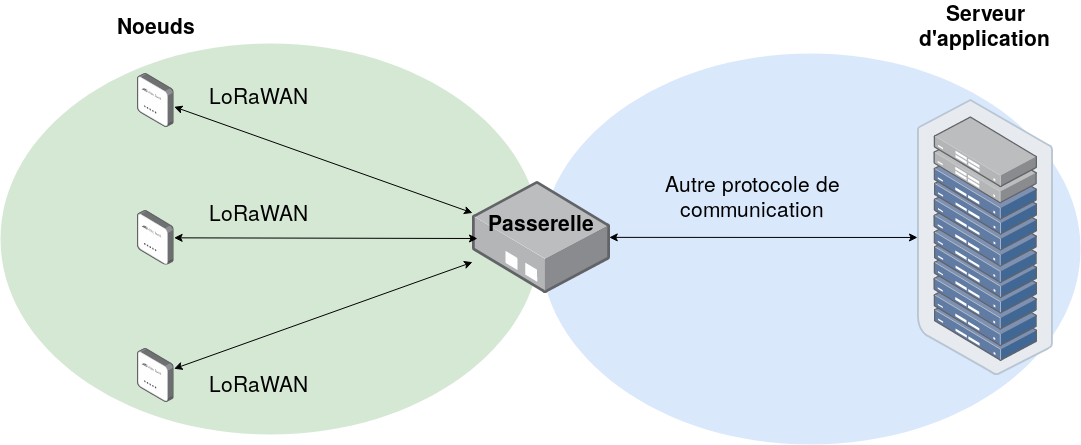

The diagram above was exported from draw.io. Its source (the exported page's mxGraphModel, read from the mxfile embedded in the PNG):
<mxGraphModel dx="1408" dy="716" grid="1" gridSize="10" guides="1" tooltips="1" connect="1" arrows="1" fold="1" page="1" pageScale="1" pageWidth="1169" pageHeight="827" background="#ffffff" math="0" shadow="0">
  <root>
    <mxCell id="0" />
    <mxCell id="1" parent="0" />
    <mxCell id="JgbywuHKofHL3typuObX-11" value="" style="ellipse;whiteSpace=wrap;html=1;fillColor=#dae8fc;strokeColor=none;" parent="1" vertex="1">
      <mxGeometry x="583" y="229" width="540" height="391" as="geometry" />
    </mxCell>
    <mxCell id="JgbywuHKofHL3typuObX-9" value="" style="ellipse;whiteSpace=wrap;html=1;fillColor=#d5e8d4;strokeColor=none;" parent="1" vertex="1">
      <mxGeometry x="43" y="219" width="540" height="391" as="geometry" />
    </mxCell>
    <mxCell id="JgbywuHKofHL3typuObX-4" value="" style="points=[];aspect=fixed;html=1;align=center;shadow=0;dashed=0;image;image=img/lib/allied_telesis/wireless/Access_Point_Indoor.svg;" parent="1" vertex="1">
      <mxGeometry x="180" y="386" width="36.6" height="54.6" as="geometry" />
    </mxCell>
    <mxCell id="JgbywuHKofHL3typuObX-5" value="" style="points=[];aspect=fixed;html=1;align=center;shadow=0;dashed=0;image;image=img/lib/allied_telesis/storage/Datacenter_Server_Rack_ToR.svg;" parent="1" vertex="1">
      <mxGeometry x="960" y="275" width="136" height="276" as="geometry" />
    </mxCell>
    <mxCell id="JgbywuHKofHL3typuObX-6" value="" style="points=[];aspect=fixed;html=1;align=center;shadow=0;dashed=0;image;image=img/lib/allied_telesis/media_converters/Media_Converter_Standalone.svg;" parent="1" vertex="1">
      <mxGeometry x="515" y="357" width="138" height="112" as="geometry" />
    </mxCell>
    <mxCell id="JgbywuHKofHL3typuObX-7" value="" style="points=[];aspect=fixed;html=1;align=center;shadow=0;dashed=0;image;image=img/lib/allied_telesis/wireless/Access_Point_Indoor.svg;" parent="1" vertex="1">
      <mxGeometry x="180" y="248.5" width="36.6" height="54.6" as="geometry" />
    </mxCell>
    <mxCell id="JgbywuHKofHL3typuObX-8" value="" style="points=[];aspect=fixed;html=1;align=center;shadow=0;dashed=0;image;image=img/lib/allied_telesis/wireless/Access_Point_Indoor.svg;" parent="1" vertex="1">
      <mxGeometry x="180" y="523.5" width="36.6" height="54.6" as="geometry" />
    </mxCell>
    <mxCell id="JgbywuHKofHL3typuObX-12" value="" style="endArrow=classic;startArrow=classic;html=1;" parent="1" source="JgbywuHKofHL3typuObX-7" target="JgbywuHKofHL3typuObX-6" edge="1">
      <mxGeometry width="50" height="50" relative="1" as="geometry">
        <mxPoint x="330" y="330" as="sourcePoint" />
        <mxPoint x="380" y="280" as="targetPoint" />
      </mxGeometry>
    </mxCell>
    <mxCell id="JgbywuHKofHL3typuObX-13" value="" style="endArrow=classic;startArrow=classic;html=1;" parent="1" source="JgbywuHKofHL3typuObX-4" edge="1">
      <mxGeometry width="50" height="50" relative="1" as="geometry">
        <mxPoint x="226.60000000000036" y="293.69348591549306" as="sourcePoint" />
        <mxPoint x="520" y="414" as="targetPoint" />
      </mxGeometry>
    </mxCell>
    <mxCell id="JgbywuHKofHL3typuObX-14" value="" style="endArrow=classic;startArrow=classic;html=1;" parent="1" source="JgbywuHKofHL3typuObX-8" target="JgbywuHKofHL3typuObX-6" edge="1">
      <mxGeometry width="50" height="50" relative="1" as="geometry">
        <mxPoint x="221.60000000000036" y="493.1062560153996" as="sourcePoint" />
        <mxPoint x="515" y="490.0000000000002" as="targetPoint" />
      </mxGeometry>
    </mxCell>
    <mxCell id="JgbywuHKofHL3typuObX-15" value="" style="endArrow=classic;startArrow=classic;html=1;exitX=0.991;exitY=0.499;exitDx=0;exitDy=0;exitPerimeter=0;" parent="1" source="JgbywuHKofHL3typuObX-6" target="JgbywuHKofHL3typuObX-5" edge="1">
      <mxGeometry width="50" height="50" relative="1" as="geometry">
        <mxPoint x="810" y="440" as="sourcePoint" />
        <mxPoint x="860" y="390" as="targetPoint" />
      </mxGeometry>
    </mxCell>
    <mxCell id="JgbywuHKofHL3typuObX-16" value="&lt;font style=&quot;font-size: 21px&quot;&gt;LoRaWAN&lt;/font&gt;" style="text;html=1;strokeColor=none;fillColor=none;align=center;verticalAlign=middle;whiteSpace=wrap;rounded=0;" parent="1" vertex="1">
      <mxGeometry x="250" y="366" width="100" height="41" as="geometry" />
    </mxCell>
    <mxCell id="JgbywuHKofHL3typuObX-17" value="&lt;b&gt;&lt;font style=&quot;font-size: 21px&quot;&gt;Passerelle&lt;/font&gt;&lt;/b&gt;" style="text;html=1;strokeColor=none;fillColor=none;align=center;verticalAlign=middle;whiteSpace=wrap;rounded=0;" parent="1" vertex="1">
      <mxGeometry x="524.5" y="387" width="117" height="20" as="geometry" />
    </mxCell>
    <mxCell id="JgbywuHKofHL3typuObX-18" value="&lt;font style=&quot;font-size: 21px&quot;&gt;Autre protocole de communication&lt;/font&gt;" style="text;html=1;strokeColor=none;fillColor=none;align=center;verticalAlign=middle;whiteSpace=wrap;rounded=0;" parent="1" vertex="1">
      <mxGeometry x="700" y="343" width="190" height="54" as="geometry" />
    </mxCell>
    <mxCell id="JgbywuHKofHL3typuObX-19" value="&lt;b&gt;&lt;font style=&quot;font-size: 21px&quot;&gt;Noeuds&lt;/font&gt;&lt;/b&gt;" style="text;html=1;strokeColor=none;fillColor=none;align=center;verticalAlign=middle;whiteSpace=wrap;rounded=0;" parent="1" vertex="1">
      <mxGeometry x="178" y="190" width="40" height="20" as="geometry" />
    </mxCell>
    <mxCell id="JgbywuHKofHL3typuObX-20" value="&lt;b&gt;&lt;font style=&quot;font-size: 21px&quot;&gt;Serveur d'application&lt;br&gt;&lt;/font&gt;&lt;/b&gt;" style="text;html=1;strokeColor=none;fillColor=none;align=center;verticalAlign=middle;whiteSpace=wrap;rounded=0;" parent="1" vertex="1">
      <mxGeometry x="1008" y="190" width="40" height="20" as="geometry" />
    </mxCell>
    <mxCell id="f2CZT_jKVgudpznKRYSR-1" value="&lt;font style=&quot;font-size: 21px&quot;&gt;LoRaWAN&lt;/font&gt;" style="text;html=1;strokeColor=none;fillColor=none;align=center;verticalAlign=middle;whiteSpace=wrap;rounded=0;" vertex="1" parent="1">
      <mxGeometry x="250" y="248.5" width="100" height="41" as="geometry" />
    </mxCell>
    <mxCell id="f2CZT_jKVgudpznKRYSR-2" value="&lt;font style=&quot;font-size: 21px&quot;&gt;LoRaWAN&lt;/font&gt;" style="text;html=1;strokeColor=none;fillColor=none;align=center;verticalAlign=middle;whiteSpace=wrap;rounded=0;" vertex="1" parent="1">
      <mxGeometry x="250" y="537" width="100" height="41" as="geometry" />
    </mxCell>
  </root>
</mxGraphModel>